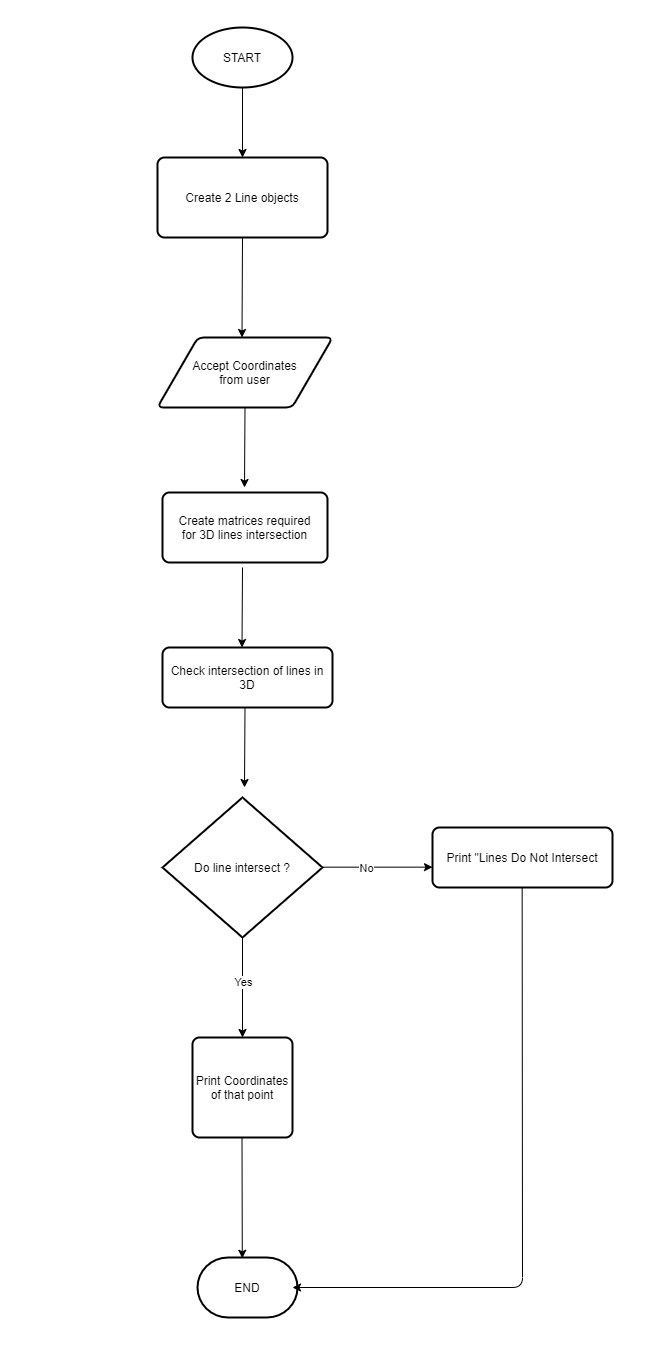

The diagram above was exported from draw.io. Its source (the exported page's mxGraphModel, read from the mxfile embedded in the PNG):
<mxGraphModel dx="1278" dy="649" grid="1" gridSize="10" guides="1" tooltips="1" connect="1" arrows="1" fold="1" page="1" pageScale="1" pageWidth="850" pageHeight="1100" math="0" shadow="0">
  <root>
    <mxCell id="0" />
    <mxCell id="1" parent="0" />
    <mxCell id="uH0hsQi28IMRKAjv1f5N-1" value="START" style="strokeWidth=2;html=1;shape=mxgraph.flowchart.start_1;whiteSpace=wrap;" parent="1" vertex="1">
      <mxGeometry x="390" y="50" width="100" height="60" as="geometry" />
    </mxCell>
    <mxCell id="2" value="Create 2 Line objects" style="rounded=1;whiteSpace=wrap;html=1;absoluteArcSize=1;arcSize=14;strokeWidth=2;" parent="1" vertex="1">
      <mxGeometry x="355" y="180" width="170" height="80" as="geometry" />
    </mxCell>
    <mxCell id="3" value="Accept Coordinates&lt;br&gt;from user" style="shape=parallelogram;html=1;strokeWidth=2;perimeter=parallelogramPerimeter;whiteSpace=wrap;rounded=1;arcSize=12;size=0.23;" parent="1" vertex="1">
      <mxGeometry x="355" y="360" width="175" height="70" as="geometry" />
    </mxCell>
    <mxCell id="4" value="Create matrices required&lt;br&gt;for 3D lines intersection" style="rounded=1;whiteSpace=wrap;html=1;absoluteArcSize=1;arcSize=14;strokeWidth=2;" parent="1" vertex="1">
      <mxGeometry x="360" y="515" width="165" height="70" as="geometry" />
    </mxCell>
    <mxCell id="5" value="Check intersection of lines in 3D" style="rounded=1;whiteSpace=wrap;html=1;absoluteArcSize=1;arcSize=14;strokeWidth=2;" parent="1" vertex="1">
      <mxGeometry x="360" y="670" width="170" height="60" as="geometry" />
    </mxCell>
    <mxCell id="6" value="Do line intersect ?" style="strokeWidth=2;html=1;shape=mxgraph.flowchart.decision;whiteSpace=wrap;" parent="1" vertex="1">
      <mxGeometry x="360" y="820" width="160" height="140" as="geometry" />
    </mxCell>
    <mxCell id="7" value="Print Coordinates of that point" style="rounded=1;whiteSpace=wrap;html=1;absoluteArcSize=1;arcSize=14;strokeWidth=2;" parent="1" vertex="1">
      <mxGeometry x="390" y="1060" width="100" height="100" as="geometry" />
    </mxCell>
    <mxCell id="8" value="END" style="strokeWidth=2;html=1;shape=mxgraph.flowchart.terminator;whiteSpace=wrap;" parent="1" vertex="1">
      <mxGeometry x="395" y="1280" width="100" height="60" as="geometry" />
    </mxCell>
    <mxCell id="9" value="" style="endArrow=classic;html=1;exitX=0.5;exitY=1;exitDx=0;exitDy=0;exitPerimeter=0;entryX=0.5;entryY=0;entryDx=0;entryDy=0;" parent="1" source="uH0hsQi28IMRKAjv1f5N-1" target="2" edge="1">
      <mxGeometry width="50" height="50" relative="1" as="geometry">
        <mxPoint x="500" y="140" as="sourcePoint" />
        <mxPoint x="550" y="90" as="targetPoint" />
      </mxGeometry>
    </mxCell>
    <mxCell id="10" value="" style="endArrow=classic;html=1;exitX=0.5;exitY=1;exitDx=0;exitDy=0;entryX=0.5;entryY=0;entryDx=0;entryDy=0;" parent="1" source="2" edge="1">
      <mxGeometry width="50" height="50" relative="1" as="geometry">
        <mxPoint x="439.5" y="290" as="sourcePoint" />
        <mxPoint x="439.5" y="360" as="targetPoint" />
      </mxGeometry>
    </mxCell>
    <mxCell id="11" value="" style="endArrow=classic;html=1;exitX=0.5;exitY=1;exitDx=0;exitDy=0;" parent="1" edge="1">
      <mxGeometry width="50" height="50" relative="1" as="geometry">
        <mxPoint x="442.5" y="430" as="sourcePoint" />
        <mxPoint x="442" y="510" as="targetPoint" />
      </mxGeometry>
    </mxCell>
    <mxCell id="13" value="" style="endArrow=classic;html=1;exitX=0.5;exitY=1;exitDx=0;exitDy=0;" parent="1" edge="1">
      <mxGeometry width="50" height="50" relative="1" as="geometry">
        <mxPoint x="440" y="590" as="sourcePoint" />
        <mxPoint x="439.5" y="670" as="targetPoint" />
      </mxGeometry>
    </mxCell>
    <mxCell id="14" value="" style="endArrow=classic;html=1;exitX=0.5;exitY=1;exitDx=0;exitDy=0;" parent="1" edge="1">
      <mxGeometry width="50" height="50" relative="1" as="geometry">
        <mxPoint x="442.5" y="730" as="sourcePoint" />
        <mxPoint x="442" y="810" as="targetPoint" />
      </mxGeometry>
    </mxCell>
    <mxCell id="15" value="" style="endArrow=classic;html=1;exitX=0.5;exitY=1;exitDx=0;exitDy=0;entryX=0.5;entryY=0;entryDx=0;entryDy=0;" parent="1" target="7" edge="1">
      <mxGeometry width="50" height="50" relative="1" as="geometry">
        <mxPoint x="440" y="960" as="sourcePoint" />
        <mxPoint x="439.5" y="1040" as="targetPoint" />
      </mxGeometry>
    </mxCell>
    <mxCell id="20" value="Yes" style="edgeLabel;html=1;align=center;verticalAlign=middle;resizable=0;points=[];" parent="15" vertex="1" connectable="0">
      <mxGeometry x="-0.1143" relative="1" as="geometry">
        <mxPoint as="offset" />
      </mxGeometry>
    </mxCell>
    <mxCell id="16" value="" style="endArrow=classic;html=1;exitX=0.5;exitY=1;exitDx=0;exitDy=0;entryX=0.448;entryY=0.013;entryDx=0;entryDy=0;entryPerimeter=0;" parent="1" target="8" edge="1">
      <mxGeometry width="50" height="50" relative="1" as="geometry">
        <mxPoint x="439.5" y="1160" as="sourcePoint" />
        <mxPoint x="439.5" y="1260" as="targetPoint" />
      </mxGeometry>
    </mxCell>
    <mxCell id="17" value="" style="endArrow=classic;html=1;exitX=0.5;exitY=1;exitDx=0;exitDy=0;" parent="1" edge="1">
      <mxGeometry width="50" height="50" relative="1" as="geometry">
        <mxPoint x="520" y="889.66" as="sourcePoint" />
        <mxPoint x="630" y="889.66" as="targetPoint" />
      </mxGeometry>
    </mxCell>
    <mxCell id="21" value="No" style="edgeLabel;html=1;align=center;verticalAlign=middle;resizable=0;points=[];" parent="17" vertex="1" connectable="0">
      <mxGeometry x="-0.2225" y="-1" relative="1" as="geometry">
        <mxPoint as="offset" />
      </mxGeometry>
    </mxCell>
    <mxCell id="18" value="Print &quot;Lines Do Not Intersect" style="rounded=1;whiteSpace=wrap;html=1;absoluteArcSize=1;arcSize=14;strokeWidth=2;" parent="1" vertex="1">
      <mxGeometry x="630" y="850" width="180" height="60" as="geometry" />
    </mxCell>
    <mxCell id="19" value="" style="endArrow=classic;html=1;exitX=0.5;exitY=1;exitDx=0;exitDy=0;entryX=0.95;entryY=0.5;entryDx=0;entryDy=0;entryPerimeter=0;" parent="1" target="8" edge="1">
      <mxGeometry width="50" height="50" relative="1" as="geometry">
        <mxPoint x="719.6599999999999" y="910" as="sourcePoint" />
        <mxPoint x="720" y="1310" as="targetPoint" />
        <Array as="points">
          <mxPoint x="720" y="1310" />
        </Array>
      </mxGeometry>
    </mxCell>
  </root>
</mxGraphModel>